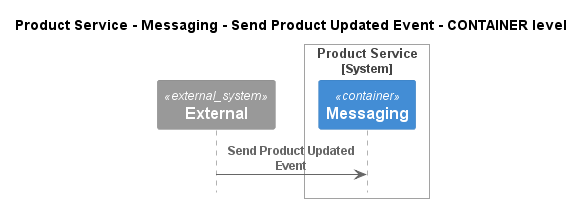

The diagram above was rendered by PlantUML. Its source (embedded in the PNG):
@startuml
!pragma layout smetana
!include ..\..\..\..\..\..\.c4s\C4_Sequence.puml

title Product Service - Messaging - Send Product Updated Event - CONTAINER level

System_Ext(C4InterFlow.SoftwareSystems.ExternalSystem, "External", "")

System_Boundary(ECommercePlatform.SoftwareSystems.ProductService, "Product Service")
    Container(ECommercePlatform.SoftwareSystems.ProductService.Containers.Messaging, "Messaging", "", "")
Boundary_End()

Rel(C4InterFlow.SoftwareSystems.ExternalSystem, ECommercePlatform.SoftwareSystems.ProductService.Containers.Messaging, "Send Product Updated Event")


@enduml